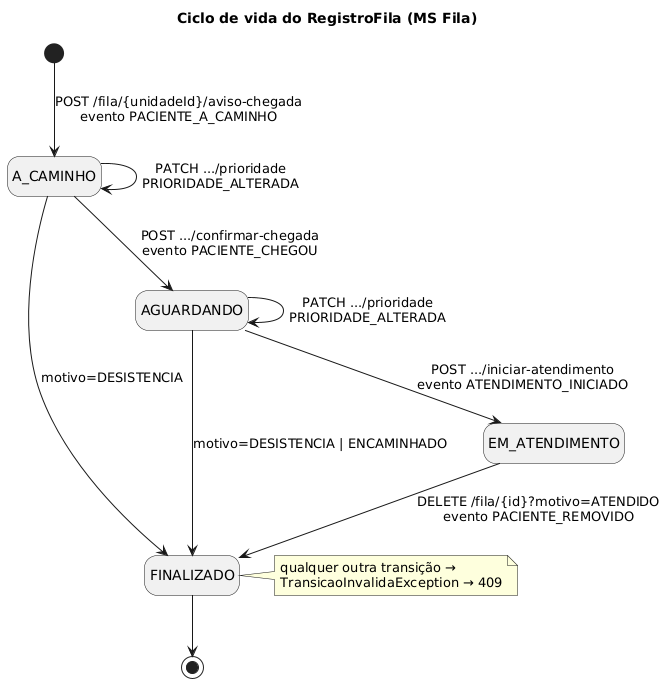

The diagram above was rendered by PlantUML. Its source (embedded in the PNG):
@startuml estados-registro-fila
title Ciclo de vida do RegistroFila (MS Fila)
hide empty description
[*] --> A_CAMINHO : POST /fila/{unidadeId}/aviso-chegada\nevento PACIENTE_A_CAMINHO
A_CAMINHO --> AGUARDANDO : POST .../confirmar-chegada\nevento PACIENTE_CHEGOU
AGUARDANDO --> EM_ATENDIMENTO : POST .../iniciar-atendimento\nevento ATENDIMENTO_INICIADO
EM_ATENDIMENTO --> FINALIZADO : DELETE /fila/{id}?motivo=ATENDIDO\nevento PACIENTE_REMOVIDO
A_CAMINHO --> FINALIZADO : motivo=DESISTENCIA
AGUARDANDO --> FINALIZADO : motivo=DESISTENCIA | ENCAMINHADO
A_CAMINHO --> A_CAMINHO : PATCH .../prioridade\nPRIORIDADE_ALTERADA
AGUARDANDO --> AGUARDANDO : PATCH .../prioridade\nPRIORIDADE_ALTERADA
FINALIZADO --> [*]
note right of FINALIZADO : qualquer outra transição →\nTransicaoInvalidaException → 409
@enduml